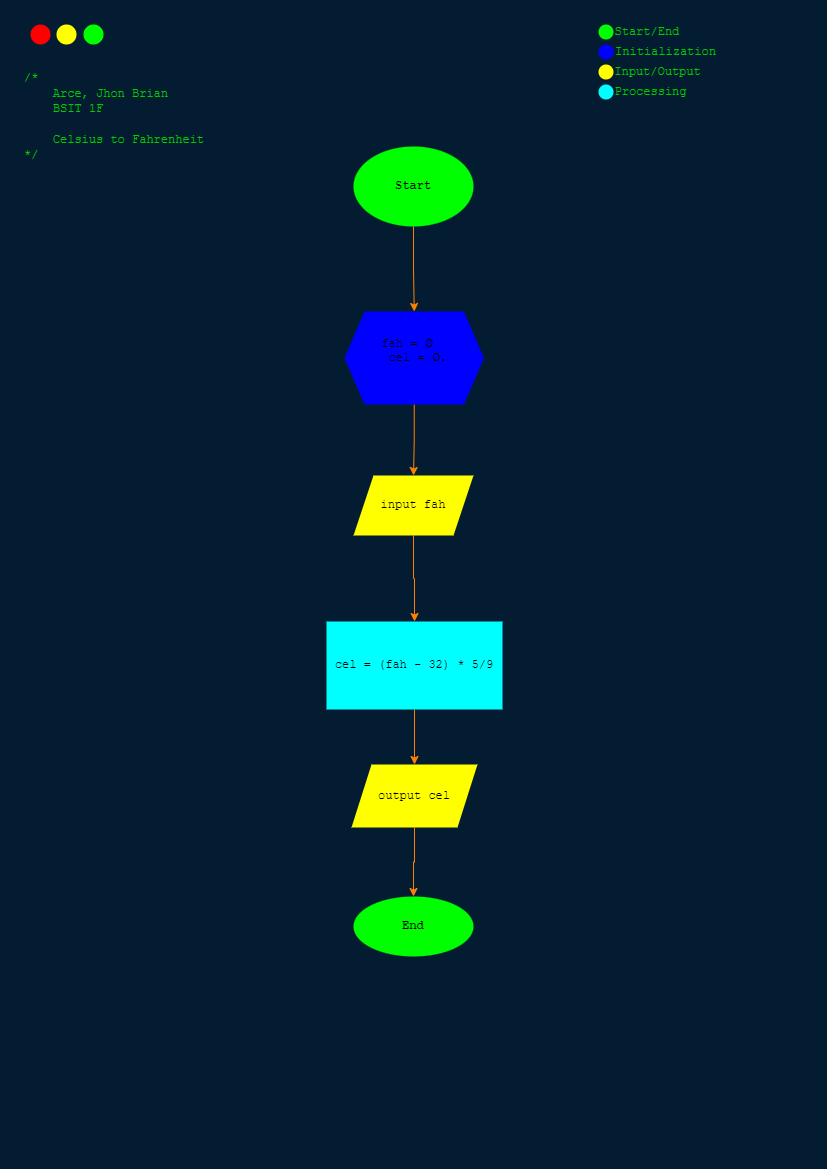

The diagram above was exported from draw.io. Its source (the exported page's mxGraphModel, read from the mxfile embedded in the PNG):
<mxGraphModel dx="509" dy="275" grid="0" gridSize="10" guides="1" tooltips="1" connect="1" arrows="1" fold="1" page="1" pageScale="1" pageWidth="827" pageHeight="1169" background="#041C32" math="0" shadow="0">
  <root>
    <mxCell id="WIyWlLk6GJQsqaUBKTNV-0" />
    <mxCell id="WIyWlLk6GJQsqaUBKTNV-1" parent="WIyWlLk6GJQsqaUBKTNV-0" />
    <mxCell id="QHbC9Q-N4Wolo4odbBhb-0" value="" style="ellipse;whiteSpace=wrap;html=1;aspect=fixed;strokeColor=none;fillColor=#FF0000;" parent="WIyWlLk6GJQsqaUBKTNV-1" vertex="1">
      <mxGeometry x="30" y="24" width="20" height="20" as="geometry" />
    </mxCell>
    <mxCell id="QHbC9Q-N4Wolo4odbBhb-1" value="" style="ellipse;whiteSpace=wrap;html=1;aspect=fixed;strokeColor=none;fillColor=#FFFF00;" parent="WIyWlLk6GJQsqaUBKTNV-1" vertex="1">
      <mxGeometry x="56" y="24" width="20" height="20" as="geometry" />
    </mxCell>
    <mxCell id="QHbC9Q-N4Wolo4odbBhb-2" value="" style="ellipse;whiteSpace=wrap;html=1;aspect=fixed;strokeColor=none;fillColor=#00FF00;" parent="WIyWlLk6GJQsqaUBKTNV-1" vertex="1">
      <mxGeometry x="83" y="24" width="20" height="20" as="geometry" />
    </mxCell>
    <mxCell id="QHbC9Q-N4Wolo4odbBhb-3" value="&lt;font face=&quot;Courier New&quot; color=&quot;#00cc00&quot;&gt;/*&amp;nbsp; &lt;br&gt;&amp;nbsp; &amp;nbsp; Arce, Jhon Brian&lt;br&gt;&amp;nbsp; &amp;nbsp; BSIT 1F&lt;br&gt;&lt;br&gt;&amp;nbsp; &amp;nbsp; Celsius to Fahrenheit&lt;br&gt;*/&lt;/font&gt;" style="text;html=1;align=left;verticalAlign=middle;resizable=0;points=[];autosize=1;strokeColor=none;fillColor=none;" parent="WIyWlLk6GJQsqaUBKTNV-1" vertex="1">
      <mxGeometry x="22" y="64" width="198" height="104" as="geometry" />
    </mxCell>
    <mxCell id="QHbC9Q-N4Wolo4odbBhb-7" value="" style="edgeStyle=orthogonalEdgeStyle;rounded=0;orthogonalLoop=1;jettySize=auto;html=1;fontFamily=Courier New;fontColor=#00CC00;strokeColor=#FF8000;" parent="WIyWlLk6GJQsqaUBKTNV-1" source="QHbC9Q-N4Wolo4odbBhb-5" target="QHbC9Q-N4Wolo4odbBhb-6" edge="1">
      <mxGeometry relative="1" as="geometry" />
    </mxCell>
    <mxCell id="QHbC9Q-N4Wolo4odbBhb-5" value="&lt;font color=&quot;#000000&quot;&gt;&lt;b&gt;Start&lt;/b&gt;&lt;/font&gt;" style="ellipse;whiteSpace=wrap;html=1;fontFamily=Courier New;fontColor=#00CC00;fillColor=#00FF00;strokeColor=none;" parent="WIyWlLk6GJQsqaUBKTNV-1" vertex="1">
      <mxGeometry x="353" y="146" width="120" height="80" as="geometry" />
    </mxCell>
    <mxCell id="QHbC9Q-N4Wolo4odbBhb-9" value="" style="edgeStyle=orthogonalEdgeStyle;rounded=0;orthogonalLoop=1;jettySize=auto;html=1;fontFamily=Courier New;fontColor=#00CC00;strokeColor=#FF8000;" parent="WIyWlLk6GJQsqaUBKTNV-1" source="QHbC9Q-N4Wolo4odbBhb-6" target="QHbC9Q-N4Wolo4odbBhb-8" edge="1">
      <mxGeometry relative="1" as="geometry" />
    </mxCell>
    <mxCell id="QHbC9Q-N4Wolo4odbBhb-6" value="&lt;div style=&quot;text-align: justify;&quot;&gt;&lt;font style=&quot;font-size: 12px;&quot; color=&quot;#000000&quot;&gt;&lt;span style=&quot;background-color: initial;&quot;&gt;fah =&amp;nbsp;&lt;/span&gt;&lt;span style=&quot;background-color: initial;&quot;&gt;∅&lt;/span&gt;&lt;/font&gt;&lt;/div&gt;&lt;div style=&quot;text-align: justify;&quot;&gt;&lt;font style=&quot;font-size: 12px;&quot; color=&quot;#000000&quot;&gt;&lt;span style=&quot;background-color: initial;&quot;&gt;&amp;nbsp;cel =&amp;nbsp;&lt;/span&gt;&lt;span style=&quot;background-color: initial;&quot;&gt;∅.&lt;/span&gt;&lt;/font&gt;&lt;/div&gt;&lt;font style=&quot;font-size: 12px;&quot; color=&quot;#000000&quot;&gt;&lt;div style=&quot;text-align: justify;&quot;&gt;&lt;br&gt;&lt;/div&gt;&lt;/font&gt;" style="shape=hexagon;perimeter=hexagonPerimeter2;whiteSpace=wrap;html=1;fixedSize=1;fontFamily=Courier New;fillColor=#0000FF;fontColor=#00CC00;strokeColor=none;" parent="WIyWlLk6GJQsqaUBKTNV-1" vertex="1">
      <mxGeometry x="344" y="311" width="139.5" height="93" as="geometry" />
    </mxCell>
    <mxCell id="QHbC9Q-N4Wolo4odbBhb-11" value="" style="edgeStyle=orthogonalEdgeStyle;rounded=0;orthogonalLoop=1;jettySize=auto;html=1;fontFamily=Courier New;fontColor=#00CC00;strokeColor=#FF8000;" parent="WIyWlLk6GJQsqaUBKTNV-1" source="QHbC9Q-N4Wolo4odbBhb-8" target="QHbC9Q-N4Wolo4odbBhb-10" edge="1">
      <mxGeometry relative="1" as="geometry" />
    </mxCell>
    <mxCell id="QHbC9Q-N4Wolo4odbBhb-8" value="&lt;font color=&quot;#000000&quot;&gt;input fah&lt;/font&gt;" style="shape=parallelogram;perimeter=parallelogramPerimeter;whiteSpace=wrap;html=1;fixedSize=1;fontFamily=Courier New;fillColor=#FFFF00;fontColor=#00CC00;strokeColor=none;" parent="WIyWlLk6GJQsqaUBKTNV-1" vertex="1">
      <mxGeometry x="353" y="475" width="120" height="60" as="geometry" />
    </mxCell>
    <mxCell id="QHbC9Q-N4Wolo4odbBhb-13" value="" style="edgeStyle=orthogonalEdgeStyle;rounded=0;orthogonalLoop=1;jettySize=auto;html=1;fontFamily=Courier New;fontColor=#00CC00;strokeColor=#FF8000;" parent="WIyWlLk6GJQsqaUBKTNV-1" source="QHbC9Q-N4Wolo4odbBhb-10" target="QHbC9Q-N4Wolo4odbBhb-12" edge="1">
      <mxGeometry relative="1" as="geometry" />
    </mxCell>
    <mxCell id="QHbC9Q-N4Wolo4odbBhb-10" value="&lt;font color=&quot;#000000&quot;&gt;cel = (fah - 32) * 5/9&lt;/font&gt;" style="whiteSpace=wrap;html=1;fontFamily=Courier New;fillColor=#00FFFF;fontColor=#00CC00;strokeColor=none;" parent="WIyWlLk6GJQsqaUBKTNV-1" vertex="1">
      <mxGeometry x="326" y="621" width="176" height="88" as="geometry" />
    </mxCell>
    <mxCell id="QHbC9Q-N4Wolo4odbBhb-15" value="" style="edgeStyle=orthogonalEdgeStyle;rounded=0;orthogonalLoop=1;jettySize=auto;html=1;fontFamily=Courier New;fontColor=#00CC00;strokeColor=#FF8000;" parent="WIyWlLk6GJQsqaUBKTNV-1" source="QHbC9Q-N4Wolo4odbBhb-12" target="QHbC9Q-N4Wolo4odbBhb-14" edge="1">
      <mxGeometry relative="1" as="geometry" />
    </mxCell>
    <mxCell id="QHbC9Q-N4Wolo4odbBhb-12" value="&lt;font color=&quot;#000000&quot;&gt;output cel&lt;/font&gt;" style="shape=parallelogram;perimeter=parallelogramPerimeter;whiteSpace=wrap;html=1;fixedSize=1;fontFamily=Courier New;fillColor=#FFFF00;fontColor=#00CC00;strokeColor=none;" parent="WIyWlLk6GJQsqaUBKTNV-1" vertex="1">
      <mxGeometry x="351" y="764" width="126" height="63" as="geometry" />
    </mxCell>
    <mxCell id="QHbC9Q-N4Wolo4odbBhb-14" value="&lt;font color=&quot;#000000&quot;&gt;&lt;b&gt;End&lt;/b&gt;&lt;/font&gt;" style="ellipse;whiteSpace=wrap;html=1;fontFamily=Courier New;fillColor=#00FF00;fontColor=#00CC00;strokeColor=none;" parent="WIyWlLk6GJQsqaUBKTNV-1" vertex="1">
      <mxGeometry x="353" y="896" width="120" height="60" as="geometry" />
    </mxCell>
    <mxCell id="QHbC9Q-N4Wolo4odbBhb-17" value="" style="ellipse;whiteSpace=wrap;html=1;aspect=fixed;strokeColor=none;fontFamily=Courier New;fontColor=#00CC00;fillColor=#00FF00;" parent="WIyWlLk6GJQsqaUBKTNV-1" vertex="1">
      <mxGeometry x="598" y="24" width="15" height="15" as="geometry" />
    </mxCell>
    <mxCell id="QHbC9Q-N4Wolo4odbBhb-27" value="" style="ellipse;whiteSpace=wrap;html=1;aspect=fixed;strokeColor=none;fontFamily=Courier New;fontColor=#00CC00;fillColor=#0000FF;" parent="WIyWlLk6GJQsqaUBKTNV-1" vertex="1">
      <mxGeometry x="598" y="44" width="15" height="15" as="geometry" />
    </mxCell>
    <mxCell id="QHbC9Q-N4Wolo4odbBhb-28" value="" style="ellipse;whiteSpace=wrap;html=1;aspect=fixed;strokeColor=none;fontFamily=Courier New;fontColor=#00CC00;fillColor=#00FFFF;" parent="WIyWlLk6GJQsqaUBKTNV-1" vertex="1">
      <mxGeometry x="598" y="84" width="15" height="15" as="geometry" />
    </mxCell>
    <mxCell id="QHbC9Q-N4Wolo4odbBhb-29" value="" style="ellipse;whiteSpace=wrap;html=1;aspect=fixed;strokeColor=none;fontFamily=Courier New;fontColor=#00CC00;fillColor=#FFFF00;" parent="WIyWlLk6GJQsqaUBKTNV-1" vertex="1">
      <mxGeometry x="598" y="64" width="15" height="15" as="geometry" />
    </mxCell>
    <mxCell id="QHbC9Q-N4Wolo4odbBhb-34" value="Start/End&amp;nbsp;" style="text;html=1;align=center;verticalAlign=middle;resizable=0;points=[];autosize=1;strokeColor=none;fillColor=none;fontFamily=Courier New;fontColor=#00CC00;" parent="WIyWlLk6GJQsqaUBKTNV-1" vertex="1">
      <mxGeometry x="605" y="18.5" width="90" height="26" as="geometry" />
    </mxCell>
    <mxCell id="QHbC9Q-N4Wolo4odbBhb-35" value="Initialization" style="text;html=1;align=center;verticalAlign=middle;resizable=0;points=[];autosize=1;strokeColor=none;fillColor=none;fontFamily=Courier New;fontColor=#00CC00;" parent="WIyWlLk6GJQsqaUBKTNV-1" vertex="1">
      <mxGeometry x="605" y="38.5" width="119" height="26" as="geometry" />
    </mxCell>
    <mxCell id="QHbC9Q-N4Wolo4odbBhb-36" value="Input/Output" style="text;html=1;align=center;verticalAlign=middle;resizable=0;points=[];autosize=1;strokeColor=none;fillColor=none;fontFamily=Courier New;fontColor=#00CC00;" parent="WIyWlLk6GJQsqaUBKTNV-1" vertex="1">
      <mxGeometry x="605" y="58.5" width="104" height="26" as="geometry" />
    </mxCell>
    <mxCell id="QHbC9Q-N4Wolo4odbBhb-37" value="Processing" style="text;html=1;align=center;verticalAlign=middle;resizable=0;points=[];autosize=1;strokeColor=none;fillColor=none;fontFamily=Courier New;fontColor=#00CC00;" parent="WIyWlLk6GJQsqaUBKTNV-1" vertex="1">
      <mxGeometry x="605" y="78.5" width="90" height="26" as="geometry" />
    </mxCell>
  </root>
</mxGraphModel>